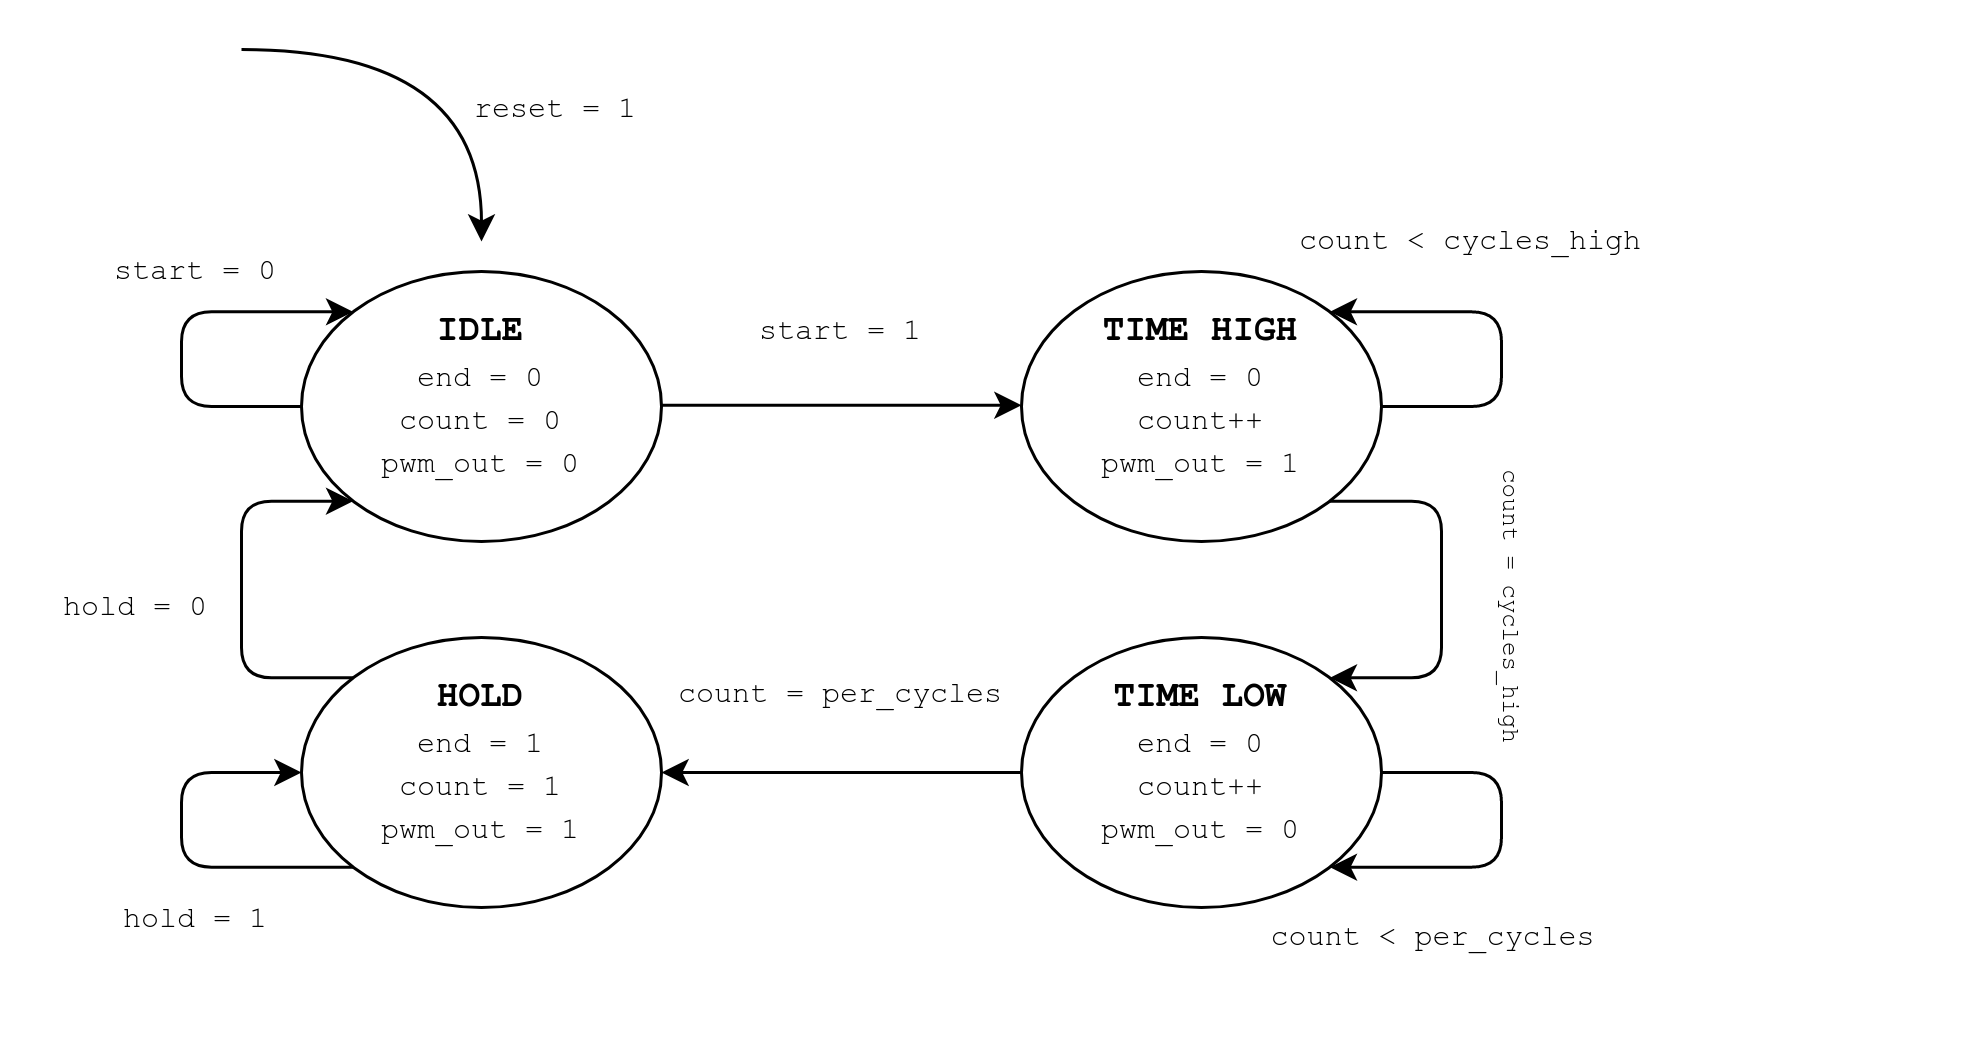

The diagram above was exported from draw.io. Its source (the exported page's mxGraphModel, read from the mxfile embedded in the PNG):
<mxGraphModel dx="1206" dy="489" grid="1" gridSize="10" guides="1" tooltips="1" connect="1" arrows="1" fold="1" page="1" pageScale="1" pageWidth="1100" pageHeight="850" math="0" shadow="0">
  <root>
    <mxCell id="QKea7tUaxIwTEAlmFij8-0" />
    <mxCell id="QKea7tUaxIwTEAlmFij8-1" parent="QKea7tUaxIwTEAlmFij8-0" />
    <mxCell id="QKea7tUaxIwTEAlmFij8-49" value="" style="group" vertex="1" connectable="0" parent="QKea7tUaxIwTEAlmFij8-1">
      <mxGeometry x="240" y="204" width="660" height="350" as="geometry" />
    </mxCell>
    <mxCell id="QKea7tUaxIwTEAlmFij8-2" value="" style="ellipse;whiteSpace=wrap;html=1;shadow=0;dashed=0;pointerEvents=1;" vertex="1" parent="QKea7tUaxIwTEAlmFij8-49">
      <mxGeometry x="100" y="90" width="120" height="90" as="geometry" />
    </mxCell>
    <mxCell id="QKea7tUaxIwTEAlmFij8-8" value="&lt;font face=&quot;Courier New&quot;&gt;&lt;b&gt;IDLE&lt;/b&gt;&lt;/font&gt;" style="text;html=1;strokeColor=none;fillColor=none;align=center;verticalAlign=middle;whiteSpace=wrap;rounded=0;shadow=0;dashed=0;pointerEvents=1;" vertex="1" parent="QKea7tUaxIwTEAlmFij8-49">
      <mxGeometry x="140" y="100" width="40" height="20" as="geometry" />
    </mxCell>
    <mxCell id="QKea7tUaxIwTEAlmFij8-9" value="&lt;font style=&quot;font-size: 10px&quot; face=&quot;Courier New&quot;&gt;start = 1&lt;/font&gt;" style="text;html=1;strokeColor=none;fillColor=none;align=center;verticalAlign=middle;whiteSpace=wrap;rounded=0;shadow=0;dashed=0;pointerEvents=1;" vertex="1" parent="QKea7tUaxIwTEAlmFij8-49">
      <mxGeometry x="245" y="100" width="70" height="20" as="geometry" />
    </mxCell>
    <mxCell id="QKea7tUaxIwTEAlmFij8-10" value="&lt;div&gt;&lt;font style=&quot;font-size: 10px&quot; face=&quot;Courier New&quot;&gt;end = 0&lt;/font&gt;&lt;/div&gt;&lt;div&gt;&lt;font style=&quot;font-size: 10px&quot; face=&quot;Courier New&quot;&gt;count = 0&lt;/font&gt;&lt;/div&gt;&lt;div&gt;&lt;font style=&quot;font-size: 10px&quot; face=&quot;Courier New&quot;&gt;pwm_out = 0&lt;br&gt;&lt;/font&gt;&lt;/div&gt;" style="text;html=1;strokeColor=none;fillColor=none;align=center;verticalAlign=middle;whiteSpace=wrap;rounded=0;shadow=0;dashed=0;pointerEvents=1;" vertex="1" parent="QKea7tUaxIwTEAlmFij8-49">
      <mxGeometry x="115" y="120" width="90" height="40" as="geometry" />
    </mxCell>
    <mxCell id="QKea7tUaxIwTEAlmFij8-11" value="" style="ellipse;whiteSpace=wrap;html=1;shadow=0;dashed=0;pointerEvents=1;" vertex="1" parent="QKea7tUaxIwTEAlmFij8-49">
      <mxGeometry x="340" y="90" width="120" height="90" as="geometry" />
    </mxCell>
    <mxCell id="QKea7tUaxIwTEAlmFij8-12" value="&lt;font face=&quot;Courier New&quot;&gt;&lt;b&gt;TIME HIGH&lt;/b&gt;&lt;/font&gt;" style="text;html=1;strokeColor=none;fillColor=none;align=center;verticalAlign=middle;whiteSpace=wrap;rounded=0;shadow=0;dashed=0;pointerEvents=1;" vertex="1" parent="QKea7tUaxIwTEAlmFij8-49">
      <mxGeometry x="365" y="100" width="70" height="20" as="geometry" />
    </mxCell>
    <mxCell id="QKea7tUaxIwTEAlmFij8-13" value="&lt;div align=&quot;center&quot;&gt;&lt;font style=&quot;font-size: 10px&quot; face=&quot;Courier New&quot;&gt;end = 0&lt;/font&gt;&lt;/div&gt;&lt;div align=&quot;center&quot;&gt;&lt;font style=&quot;font-size: 10px&quot; face=&quot;Courier New&quot;&gt;count++&lt;br&gt;&lt;/font&gt;&lt;/div&gt;&lt;div align=&quot;center&quot;&gt;&lt;font style=&quot;font-size: 10px&quot; face=&quot;Courier New&quot;&gt;pwm_out = 1&lt;br&gt;&lt;/font&gt;&lt;/div&gt;" style="text;html=1;strokeColor=none;fillColor=none;align=center;verticalAlign=middle;whiteSpace=wrap;rounded=0;shadow=0;dashed=0;pointerEvents=1;" vertex="1" parent="QKea7tUaxIwTEAlmFij8-49">
      <mxGeometry x="355" y="120" width="90" height="40" as="geometry" />
    </mxCell>
    <mxCell id="QKea7tUaxIwTEAlmFij8-15" value="&lt;font style=&quot;font-size: 10px&quot; face=&quot;Courier New&quot;&gt;start = 0&lt;/font&gt;" style="text;html=1;strokeColor=none;fillColor=none;align=center;verticalAlign=middle;whiteSpace=wrap;rounded=0;shadow=0;dashed=0;pointerEvents=1;" vertex="1" parent="QKea7tUaxIwTEAlmFij8-49">
      <mxGeometry x="30" y="80" width="70" height="20" as="geometry" />
    </mxCell>
    <mxCell id="QKea7tUaxIwTEAlmFij8-16" value="" style="ellipse;whiteSpace=wrap;html=1;shadow=0;dashed=0;pointerEvents=1;" vertex="1" parent="QKea7tUaxIwTEAlmFij8-49">
      <mxGeometry x="340" y="212" width="120" height="90" as="geometry" />
    </mxCell>
    <mxCell id="QKea7tUaxIwTEAlmFij8-17" value="&lt;font face=&quot;Courier New&quot;&gt;&lt;b&gt;TIME LOW&lt;br&gt;&lt;/b&gt;&lt;/font&gt;" style="text;html=1;strokeColor=none;fillColor=none;align=center;verticalAlign=middle;whiteSpace=wrap;rounded=0;shadow=0;dashed=0;pointerEvents=1;" vertex="1" parent="QKea7tUaxIwTEAlmFij8-49">
      <mxGeometry x="365" y="222" width="70" height="20" as="geometry" />
    </mxCell>
    <mxCell id="QKea7tUaxIwTEAlmFij8-18" value="&lt;div align=&quot;center&quot;&gt;&lt;font style=&quot;font-size: 10px&quot; face=&quot;Courier New&quot;&gt;end = 0&lt;/font&gt;&lt;/div&gt;&lt;div align=&quot;center&quot;&gt;&lt;font style=&quot;font-size: 10px&quot; face=&quot;Courier New&quot;&gt;count++&lt;br&gt;&lt;/font&gt;&lt;/div&gt;&lt;div align=&quot;center&quot;&gt;&lt;font style=&quot;font-size: 10px&quot; face=&quot;Courier New&quot;&gt;pwm_out = 0&lt;br&gt;&lt;/font&gt;&lt;/div&gt;" style="text;html=1;strokeColor=none;fillColor=none;align=center;verticalAlign=middle;whiteSpace=wrap;rounded=0;shadow=0;dashed=0;pointerEvents=1;" vertex="1" parent="QKea7tUaxIwTEAlmFij8-49">
      <mxGeometry x="355" y="242" width="90" height="40" as="geometry" />
    </mxCell>
    <mxCell id="QKea7tUaxIwTEAlmFij8-20" value="&lt;font style=&quot;font-size: 10px&quot; face=&quot;Courier New&quot;&gt;count &amp;lt; cycles_high&lt;/font&gt;" style="text;html=1;strokeColor=none;fillColor=none;align=center;verticalAlign=middle;whiteSpace=wrap;rounded=0;shadow=0;dashed=0;pointerEvents=1;" vertex="1" parent="QKea7tUaxIwTEAlmFij8-49">
      <mxGeometry x="420" y="70" width="140" height="20" as="geometry" />
    </mxCell>
    <mxCell id="QKea7tUaxIwTEAlmFij8-22" value="" style="endArrow=classic;html=1;edgeStyle=elbowEdgeStyle;exitX=1;exitY=1;exitDx=0;exitDy=0;entryX=1;entryY=0;entryDx=0;entryDy=0;" edge="1" parent="QKea7tUaxIwTEAlmFij8-49" source="QKea7tUaxIwTEAlmFij8-11" target="QKea7tUaxIwTEAlmFij8-16">
      <mxGeometry width="50" height="50" relative="1" as="geometry">
        <mxPoint x="482.7020171474669" y="185.97000000000003" as="sourcePoint" />
        <mxPoint x="480.0021561087424" y="249.97000000000003" as="targetPoint" />
        <Array as="points">
          <mxPoint x="480" y="216" />
        </Array>
      </mxGeometry>
    </mxCell>
    <mxCell id="QKea7tUaxIwTEAlmFij8-24" value="&lt;font style=&quot;font-size: 8px&quot; face=&quot;Courier New&quot;&gt;count = cycles_high&lt;/font&gt;" style="text;html=1;strokeColor=none;fillColor=none;align=center;verticalAlign=middle;whiteSpace=wrap;rounded=0;shadow=0;dashed=0;pointerEvents=1;rotation=90;" vertex="1" parent="QKea7tUaxIwTEAlmFij8-49">
      <mxGeometry x="430" y="192" width="150" height="20" as="geometry" />
    </mxCell>
    <mxCell id="QKea7tUaxIwTEAlmFij8-26" value="" style="endArrow=classic;html=1;edgeStyle=elbowEdgeStyle;exitX=1;exitY=0.5;exitDx=0;exitDy=0;entryX=1;entryY=0;entryDx=0;entryDy=0;" edge="1" parent="QKea7tUaxIwTEAlmFij8-49" source="QKea7tUaxIwTEAlmFij8-11" target="QKea7tUaxIwTEAlmFij8-11">
      <mxGeometry width="50" height="50" relative="1" as="geometry">
        <mxPoint x="451.7621561087424" y="124.97000000000003" as="sourcePoint" />
        <mxPoint x="454.4620171474669" y="60.97" as="targetPoint" />
        <Array as="points">
          <mxPoint x="500" y="146" />
          <mxPoint x="500" y="106" />
        </Array>
      </mxGeometry>
    </mxCell>
    <mxCell id="QKea7tUaxIwTEAlmFij8-29" value="" style="endArrow=classic;html=1;exitX=1;exitY=0.5;exitDx=0;exitDy=0;edgeStyle=elbowEdgeStyle;entryX=1;entryY=1;entryDx=0;entryDy=0;" edge="1" parent="QKea7tUaxIwTEAlmFij8-49" source="QKea7tUaxIwTEAlmFij8-16" target="QKea7tUaxIwTEAlmFij8-16">
      <mxGeometry width="50" height="50" relative="1" as="geometry">
        <mxPoint x="493.57359312880726" y="282.00019484660544" as="sourcePoint" />
        <mxPoint x="493.57359312880726" y="345.6398051533945" as="targetPoint" />
        <Array as="points">
          <mxPoint x="500" y="278" />
          <mxPoint x="490" y="278" />
        </Array>
      </mxGeometry>
    </mxCell>
    <mxCell id="QKea7tUaxIwTEAlmFij8-30" value="&lt;font style=&quot;font-size: 10px&quot; face=&quot;Courier New&quot;&gt;count &amp;lt; per_cycles&lt;/font&gt;" style="text;html=1;strokeColor=none;fillColor=none;align=center;verticalAlign=middle;whiteSpace=wrap;rounded=0;shadow=0;dashed=0;pointerEvents=1;" vertex="1" parent="QKea7tUaxIwTEAlmFij8-49">
      <mxGeometry x="410" y="302" width="135" height="20" as="geometry" />
    </mxCell>
    <mxCell id="QKea7tUaxIwTEAlmFij8-32" value="" style="ellipse;whiteSpace=wrap;html=1;shadow=0;dashed=0;pointerEvents=1;" vertex="1" parent="QKea7tUaxIwTEAlmFij8-49">
      <mxGeometry x="100" y="212" width="120" height="90" as="geometry" />
    </mxCell>
    <mxCell id="QKea7tUaxIwTEAlmFij8-34" value="&lt;font face=&quot;Courier New&quot;&gt;&lt;b&gt;HOLD&lt;/b&gt;&lt;/font&gt;" style="text;html=1;strokeColor=none;fillColor=none;align=center;verticalAlign=middle;whiteSpace=wrap;rounded=0;shadow=0;dashed=0;pointerEvents=1;" vertex="1" parent="QKea7tUaxIwTEAlmFij8-49">
      <mxGeometry x="140" y="222" width="40" height="20" as="geometry" />
    </mxCell>
    <mxCell id="QKea7tUaxIwTEAlmFij8-35" value="&lt;font style=&quot;font-size: 10px&quot; face=&quot;Courier New&quot;&gt;count = per_cycles&lt;/font&gt;" style="text;html=1;strokeColor=none;fillColor=none;align=center;verticalAlign=middle;whiteSpace=wrap;rounded=0;shadow=0;dashed=0;pointerEvents=1;" vertex="1" parent="QKea7tUaxIwTEAlmFij8-49">
      <mxGeometry x="210" y="221" width="140" height="20" as="geometry" />
    </mxCell>
    <mxCell id="QKea7tUaxIwTEAlmFij8-36" value="&lt;div&gt;&lt;font style=&quot;font-size: 10px&quot; face=&quot;Courier New&quot;&gt;end = 1&lt;br&gt;&lt;/font&gt;&lt;/div&gt;&lt;div&gt;&lt;font style=&quot;font-size: 10px&quot; face=&quot;Courier New&quot;&gt;count = 1&lt;br&gt;&lt;/font&gt;&lt;/div&gt;&lt;div&gt;&lt;font style=&quot;font-size: 10px&quot; face=&quot;Courier New&quot;&gt;pwm_out = 1&lt;br&gt;&lt;/font&gt;&lt;/div&gt;" style="text;html=1;strokeColor=none;fillColor=none;align=center;verticalAlign=middle;whiteSpace=wrap;rounded=0;shadow=0;dashed=0;pointerEvents=1;" vertex="1" parent="QKea7tUaxIwTEAlmFij8-49">
      <mxGeometry x="115" y="242" width="90" height="40" as="geometry" />
    </mxCell>
    <mxCell id="QKea7tUaxIwTEAlmFij8-37" value="" style="endArrow=classic;html=1;exitX=0;exitY=1;exitDx=0;exitDy=0;edgeStyle=elbowEdgeStyle;entryX=0;entryY=0.5;entryDx=0;entryDy=0;" edge="1" parent="QKea7tUaxIwTEAlmFij8-49" source="QKea7tUaxIwTEAlmFij8-32" target="QKea7tUaxIwTEAlmFij8-32">
      <mxGeometry width="50" height="50" relative="1" as="geometry">
        <mxPoint x="-54.801083921141924" y="235.3328051985626" as="sourcePoint" />
        <mxPoint x="99.94108392114194" y="235.3328051985626" as="targetPoint" />
        <Array as="points">
          <mxPoint x="60" y="248" />
          <mxPoint x="40" y="289" />
        </Array>
      </mxGeometry>
    </mxCell>
    <mxCell id="QKea7tUaxIwTEAlmFij8-38" value="&lt;font style=&quot;font-size: 10px&quot; face=&quot;Courier New&quot;&gt;hold = 1&lt;/font&gt;" style="text;html=1;strokeColor=none;fillColor=none;align=center;verticalAlign=middle;whiteSpace=wrap;rounded=0;shadow=0;dashed=0;pointerEvents=1;" vertex="1" parent="QKea7tUaxIwTEAlmFij8-49">
      <mxGeometry x="30" y="296" width="70" height="20" as="geometry" />
    </mxCell>
    <mxCell id="QKea7tUaxIwTEAlmFij8-42" value="" style="endArrow=classic;html=1;edgeStyle=elbowEdgeStyle;exitX=0;exitY=0.5;exitDx=0;exitDy=0;entryX=0;entryY=0;entryDx=0;entryDy=0;" edge="1" parent="QKea7tUaxIwTEAlmFij8-49" source="QKea7tUaxIwTEAlmFij8-2" target="QKea7tUaxIwTEAlmFij8-2">
      <mxGeometry width="50" height="50" relative="1" as="geometry">
        <mxPoint x="57.51999999999907" y="159.97000000000003" as="sourcePoint" />
        <mxPoint x="40.02776121382635" y="128.21132782875054" as="targetPoint" />
        <Array as="points">
          <mxPoint x="60" y="116" />
          <mxPoint x="80" y="106" />
        </Array>
      </mxGeometry>
    </mxCell>
    <mxCell id="QKea7tUaxIwTEAlmFij8-43" value="" style="endArrow=classic;html=1;edgeStyle=elbowEdgeStyle;exitX=0;exitY=0;exitDx=0;exitDy=0;entryX=0;entryY=1;entryDx=0;entryDy=0;" edge="1" parent="QKea7tUaxIwTEAlmFij8-49" source="QKea7tUaxIwTEAlmFij8-32" target="QKea7tUaxIwTEAlmFij8-2">
      <mxGeometry width="50" height="50" relative="1" as="geometry">
        <mxPoint x="42.42640687119274" y="268.18019484660545" as="sourcePoint" />
        <mxPoint x="42.42640687119274" y="171.81980515339455" as="targetPoint" />
        <Array as="points">
          <mxPoint x="80" y="216" />
        </Array>
      </mxGeometry>
    </mxCell>
    <mxCell id="QKea7tUaxIwTEAlmFij8-45" value="&lt;font style=&quot;font-size: 10px&quot; face=&quot;Courier New&quot;&gt;hold = 0&lt;/font&gt;" style="text;html=1;strokeColor=none;fillColor=none;align=center;verticalAlign=middle;whiteSpace=wrap;rounded=0;shadow=0;dashed=0;pointerEvents=1;" vertex="1" parent="QKea7tUaxIwTEAlmFij8-49">
      <mxGeometry x="10" y="192" width="70" height="20" as="geometry" />
    </mxCell>
    <mxCell id="QKea7tUaxIwTEAlmFij8-46" value="" style="endArrow=classic;html=1;edgeStyle=orthogonalEdgeStyle;curved=1;" edge="1" parent="QKea7tUaxIwTEAlmFij8-49">
      <mxGeometry width="50" height="50" relative="1" as="geometry">
        <mxPoint x="80" y="16" as="sourcePoint" />
        <mxPoint x="160" y="80" as="targetPoint" />
      </mxGeometry>
    </mxCell>
    <mxCell id="QKea7tUaxIwTEAlmFij8-48" value="&lt;font style=&quot;font-size: 10px&quot; face=&quot;Courier New&quot;&gt;reset = 1&lt;/font&gt;" style="text;html=1;strokeColor=none;fillColor=none;align=center;verticalAlign=middle;whiteSpace=wrap;rounded=0;shadow=0;dashed=0;pointerEvents=1;" vertex="1" parent="QKea7tUaxIwTEAlmFij8-49">
      <mxGeometry x="150" y="26" width="70" height="20" as="geometry" />
    </mxCell>
    <mxCell id="QKea7tUaxIwTEAlmFij8-51" value="" style="endArrow=classic;html=1;" edge="1" parent="QKea7tUaxIwTEAlmFij8-49">
      <mxGeometry width="50" height="50" relative="1" as="geometry">
        <mxPoint x="340" y="257" as="sourcePoint" />
        <mxPoint x="220" y="257" as="targetPoint" />
      </mxGeometry>
    </mxCell>
    <mxCell id="QKea7tUaxIwTEAlmFij8-53" value="" style="endArrow=classic;html=1;" edge="1" parent="QKea7tUaxIwTEAlmFij8-49">
      <mxGeometry width="50" height="50" relative="1" as="geometry">
        <mxPoint x="220" y="134.58000000000004" as="sourcePoint" />
        <mxPoint x="340" y="134.58000000000004" as="targetPoint" />
      </mxGeometry>
    </mxCell>
  </root>
</mxGraphModel>